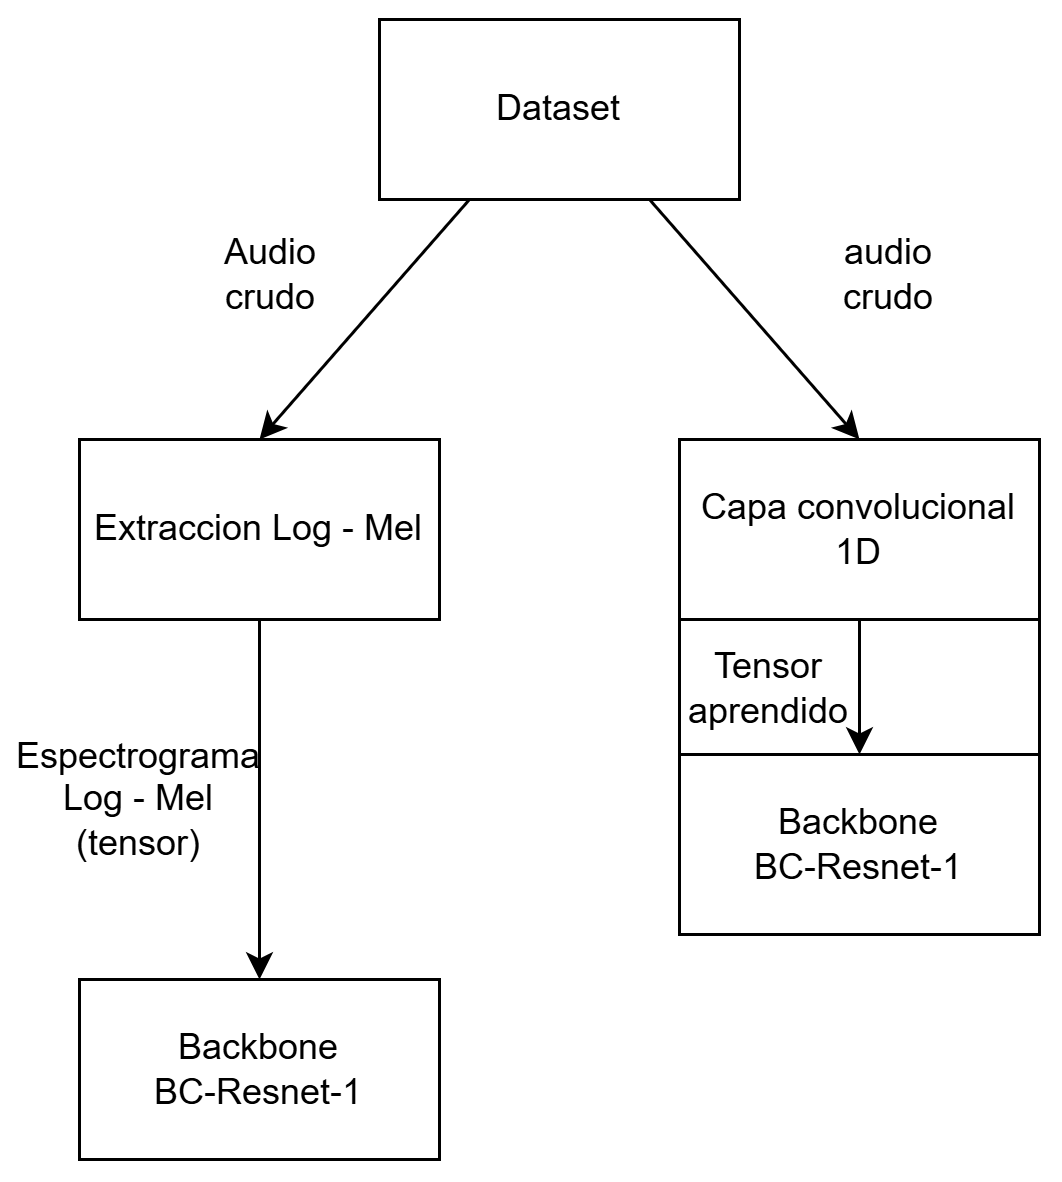

The diagram above was exported from draw.io. Its source (the exported page's mxGraphModel, read from the mxfile embedded in the PNG):
<mxGraphModel dx="729" dy="1631" grid="1" gridSize="10" guides="1" tooltips="1" connect="1" arrows="1" fold="1" page="1" pageScale="1" pageWidth="827" pageHeight="1169" math="0" shadow="0">
  <root>
    <mxCell id="0" />
    <mxCell id="1" parent="0" />
    <mxCell id="rC8mTIqtmv868PXhrZ0f-13" parent="1" style="rounded=0;whiteSpace=wrap;html=1;" value="" vertex="1">
      <mxGeometry height="165" width="120" x="520" y="120" as="geometry" />
    </mxCell>
    <mxCell id="rC8mTIqtmv868PXhrZ0f-14" edge="1" parent="1" source="rC8mTIqtmv868PXhrZ0f-1" style="edgeStyle=none;rounded=0;orthogonalLoop=1;jettySize=auto;html=1;exitX=0.5;exitY=1;exitDx=0;exitDy=0;entryX=0.5;entryY=0;entryDx=0;entryDy=0;defaultLabelBackgroundColor=gap;" target="rC8mTIqtmv868PXhrZ0f-11">
      <mxGeometry relative="1" as="geometry" />
    </mxCell>
    <mxCell id="rC8mTIqtmv868PXhrZ0f-1" parent="1" style="rounded=0;whiteSpace=wrap;html=1;" value="Capa convolucional&lt;div&gt;1D&lt;/div&gt;" vertex="1">
      <mxGeometry height="60" width="120" x="520" y="120" as="geometry" />
    </mxCell>
    <mxCell id="rC8mTIqtmv868PXhrZ0f-9" edge="1" parent="1" source="rC8mTIqtmv868PXhrZ0f-2" style="edgeStyle=none;rounded=0;orthogonalLoop=1;jettySize=auto;html=1;exitX=0.5;exitY=1;exitDx=0;exitDy=0;entryX=0.5;entryY=0;entryDx=0;entryDy=0;defaultLabelBackgroundColor=gap;" target="rC8mTIqtmv868PXhrZ0f-3">
      <mxGeometry relative="1" as="geometry" />
    </mxCell>
    <mxCell id="rC8mTIqtmv868PXhrZ0f-2" parent="1" style="rounded=0;whiteSpace=wrap;html=1;" value="Extraccion Log - Mel" vertex="1">
      <mxGeometry height="60" width="120" x="320" y="120" as="geometry" />
    </mxCell>
    <mxCell id="rC8mTIqtmv868PXhrZ0f-3" parent="1" style="rounded=0;whiteSpace=wrap;html=1;" value="Backbone&lt;div&gt;BC-Resnet-1&lt;/div&gt;" vertex="1">
      <mxGeometry height="60" width="120" x="320" y="300" as="geometry" />
    </mxCell>
    <mxCell id="rC8mTIqtmv868PXhrZ0f-6" edge="1" parent="1" source="rC8mTIqtmv868PXhrZ0f-4" style="edgeStyle=none;rounded=0;orthogonalLoop=1;jettySize=auto;html=1;exitX=0.25;exitY=1;exitDx=0;exitDy=0;entryX=0.5;entryY=0;entryDx=0;entryDy=0;defaultLabelBackgroundColor=gap;" target="rC8mTIqtmv868PXhrZ0f-2">
      <mxGeometry relative="1" as="geometry" />
    </mxCell>
    <mxCell id="rC8mTIqtmv868PXhrZ0f-7" edge="1" parent="1" source="rC8mTIqtmv868PXhrZ0f-4" style="edgeStyle=none;rounded=0;orthogonalLoop=1;jettySize=auto;html=1;exitX=0.75;exitY=1;exitDx=0;exitDy=0;entryX=0.5;entryY=0;entryDx=0;entryDy=0;defaultLabelBackgroundColor=gap;" target="rC8mTIqtmv868PXhrZ0f-1">
      <mxGeometry relative="1" as="geometry" />
    </mxCell>
    <mxCell id="rC8mTIqtmv868PXhrZ0f-4" parent="1" style="rounded=0;whiteSpace=wrap;html=1;" value="Dataset" vertex="1">
      <mxGeometry height="60" width="120" x="420" y="-20" as="geometry" />
    </mxCell>
    <mxCell id="rC8mTIqtmv868PXhrZ0f-8" parent="1" style="text;html=1;whiteSpace=wrap;strokeColor=none;fillColor=none;align=center;verticalAlign=middle;rounded=0;" value="Espectrograma&lt;div&gt;Log - Mel&lt;/div&gt;&lt;div&gt;(tensor)&lt;/div&gt;" vertex="1">
      <mxGeometry height="30" width="60" x="310" y="225" as="geometry" />
    </mxCell>
    <mxCell id="rC8mTIqtmv868PXhrZ0f-11" parent="1" style="rounded=0;whiteSpace=wrap;html=1;" value="Backbone&lt;div&gt;BC-Resnet-1&lt;/div&gt;" vertex="1">
      <mxGeometry height="60" width="120" x="520" y="225" as="geometry" />
    </mxCell>
    <mxCell id="rC8mTIqtmv868PXhrZ0f-15" parent="1" style="text;html=1;whiteSpace=wrap;strokeColor=none;fillColor=none;align=center;verticalAlign=middle;rounded=0;" value="Audio crudo" vertex="1">
      <mxGeometry height="30" width="60" x="354" y="50" as="geometry" />
    </mxCell>
    <mxCell id="rC8mTIqtmv868PXhrZ0f-16" parent="1" style="text;html=1;whiteSpace=wrap;strokeColor=none;fillColor=none;align=center;verticalAlign=middle;rounded=0;" value="audio crudo" vertex="1">
      <mxGeometry height="30" width="60" x="560" y="50" as="geometry" />
    </mxCell>
    <mxCell id="rC8mTIqtmv868PXhrZ0f-18" parent="1" style="text;html=1;whiteSpace=wrap;strokeColor=none;fillColor=none;align=center;verticalAlign=middle;rounded=0;" value="Tensor aprendido" vertex="1">
      <mxGeometry height="30" width="60" x="520" y="188" as="geometry" />
    </mxCell>
  </root>
</mxGraphModel>